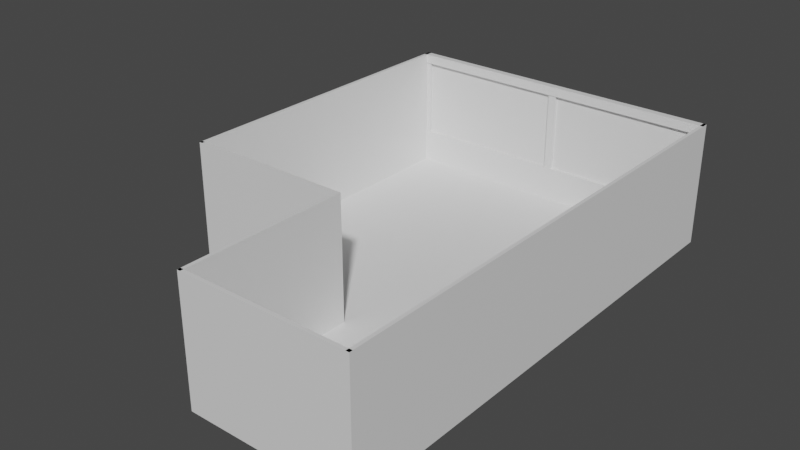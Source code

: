 # Source: KlasLokaal.blend  (saved by Blender 2.80.44; exported with 4.5.12 LTS)
import bpy
from mathutils import Matrix  # noqa: F401  (used for matrix-valued properties, if any)

bpy.ops.wm.read_factory_settings(use_empty=True)
scene = bpy.context.scene
scene.name = 'Scene'

# ---- collections
col_collection = bpy.data.collections.new('Collection'); scene.collection.children.link(col_collection)

# ---- materials (node trees are filled in below, after node groups)
mat_main = bpy.data.materials.new('Main')
mat_main.use_transparent_shadow = False
mat_main.roughness = 0.25

# ---- material node trees
mat_main.use_nodes = True; mat_main.node_tree.nodes.clear()
_N = mat_main.node_tree.nodes; _L = mat_main.node_tree.links
n0 = _N.new('ShaderNodeOutputMaterial'); n0.name = 'Material Output'; n0.location = (300, 300)
n1 = _N.new('ShaderNodeBsdfPrincipled'); n1.name = 'Principled BSDF'; n1.location = (10, 300)
n1.distribution = 'GGX'
n1.subsurface_method = 'BURLEY'
n1.inputs[3].default_value = 1.45
_L.new(n1.outputs[0], n0.inputs[0])
n0.is_active_output = True

# ---- world
world_world = bpy.data.worlds.new('World'); scene.world = world_world
world_world.use_nodes = True; world_world.node_tree.nodes.clear()
_N = world_world.node_tree.nodes; _L = world_world.node_tree.links
n0 = _N.new('ShaderNodeOutputWorld'); n0.name = 'World Output'; n0.location = (300, 300)
n1 = _N.new('ShaderNodeBackground'); n1.name = 'Background'; n1.location = (10, 300)
n1.inputs[0].default_value = (0.05088, 0.05088, 0.05088, 1.0)
_L.new(n1.outputs[0], n0.inputs[0])
n0.is_active_output = True
world_world.color = (0.05088, 0.05088, 0.05088)
world_world.use_sun_shadow = False
world_world.sun_shadow_jitter_overblur = 0.0

# ---- meshes
me_plane = bpy.data.meshes.new('Plane')
me_plane.from_pydata([(1.928, -3.511, -0.4912), (-2.072, 2.489, -0.4912), (1.928, 2.489, -0.4912), (-2.072, 0.4891, -0.4912), (-2.072, -1.511, -0.4912), (1.928, -1.511, -0.4912), (1.928, 0.4891, -0.4912), (-0.07158, -3.511, -0.4912), (-0.07158, 2.489, -0.4912), (-0.07158, -1.511, -0.4912), (-0.07158, 0.4891, -0.4912), (1.928, -3.511, 1.009), (-2.072, 2.489, 1.009), (1.928, 2.489, 1.009), (-2.072, 0.4891, 1.009), (-2.072, -1.511, 1.009), (1.928, -1.511, 1.009), (1.928, 0.4891, 1.009), (-0.07158, -3.511, 1.009), (-0.07158, 2.489, 1.009), (-0.07158, -1.511, 1.009), (-2.032, 2.489, -0.4912), (-2.032, 0.4891, -0.4912), (-2.032, -1.511, -0.4912), (-2.032, 2.489, 1.009), (-2.032, 0.4891, 1.009), (-2.032, -1.511, 1.009), (-0.07158, 2.449, -0.4912), (-2.072, 2.449, -0.4912), (1.928, 2.449, -0.4912), (-0.07158, 2.449, 1.009), (-2.072, 2.449, 1.009), (1.928, 2.449, 1.009), (1.888, 0.4891, -0.4912), (1.888, 2.489, -0.4912), (1.888, -3.511, -0.4912), (1.888, -1.511, -0.4912), (1.888, 0.4891, 1.009), (1.888, 2.489, 1.009), (1.888, -3.511, 1.009), (1.888, -1.511, 1.009), (-0.07158, -3.471, -0.4912), (1.928, -3.471, -0.4912), (-0.07158, -3.471, 1.009), (1.928, -3.471, 1.009), (-0.03158, -3.511, -0.4912), (-0.03158, -1.511, -0.4912), (-0.03158, -3.511, 1.009), (-0.03158, -1.511, 1.009), (-0.07158, -1.471, -0.4912), (-2.072, -1.471, -0.4912), (-0.07158, -1.471, 1.009), (-2.072, -1.471, 1.009), (-0.07158, -1.471, -0.4912), (-0.07158, -1.471, 1.009), (-0.03158, -1.471, -0.4912), (-0.03158, -1.471, 1.009), (1.928, 2.489, 0.2088), (1.928, 2.489, 0.7088), (-2.072, 2.489, 0.2088), (-2.072, 2.489, 0.7088), (1.928, 2.449, -0.0736), (1.928, 2.449, 0.896), (-2.072, 2.449, -0.0736), (-2.072, 2.449, 0.896), (-0.07158, 2.449, 0.896), (-0.07158, 2.449, -0.0736), (-0.07158, 2.403, -0.4912), (-2.072, 2.403, -0.4912), (1.928, 2.403, -0.4912), (-0.07158, 2.403, -0.0736), (1.928, 2.403, -0.0736), (-2.072, 2.403, -0.0736), (-0.07158, 2.403, 1.009), (-2.072, 2.403, 1.009), (1.928, 2.403, 1.009), (1.928, 2.403, 0.896), (-2.072, 2.403, 0.896), (-0.07158, 2.403, 0.896), (1.928, 2.449, 0.4112), (-2.072, 2.449, 0.4112), (-0.02158, 2.449, -0.0736), (-0.02158, 2.449, 0.896), (-0.1216, 2.449, -0.0736), (-0.1216, 2.449, 0.896), (-0.1216, 2.449, 0.4112), (-0.02158, 2.449, 0.4112), (-0.07158, 2.413, 0.4112), (-0.07158, 2.413, -0.0736), (-0.1216, 2.413, -0.0736), (-0.1216, 2.413, 0.896), (-0.07158, 2.413, 0.896), (-0.02158, 2.413, -0.0736), (-0.02158, 2.413, 0.896), (-0.1216, 2.413, 0.4112), (-0.02158, 2.413, 0.4112), (0.614, -3.471, -0.4904), (1.243, -3.471, -0.4904), (0.614, -3.471, 0.5989), (1.243, -3.471, 0.5989), (-1.974, 2.449, -0.0736), (-1.974, 2.449, 0.896), (-1.974, 2.449, 0.4112), (1.831, 2.449, -0.0736), (1.831, 2.449, 0.896), (1.831, 2.449, 0.4112), (1.928, 2.423, 0.4112), (1.928, 2.423, 0.896), (-2.072, 2.413, 0.4112), (-2.072, 2.413, 0.896), (1.831, 2.423, -0.0736), (1.928, 2.423, -0.0736), (1.831, 2.423, 0.896), (-2.072, 2.413, -0.0736), (1.831, 2.423, 0.4112), (-1.974, 2.413, -0.0736), (-1.974, 2.413, 0.896), (-1.974, 2.413, 0.4112)], [], [(10, 6, 2, 8), (7, 0, 5, 9), (9, 5, 6, 10), (4, 9, 10, 3), (3, 10, 8, 1), (7, 0, 42, 41), (20, 51, 52, 15), (14, 25, 24, 12), (13, 38, 37, 17), (0, 5, 36, 35), (2, 8, 27, 29), (60, 64, 31, 12), (16, 40, 39, 11), (48, 56, 54, 20), (12, 24, 21, 1, 59, 60), (22, 25, 26, 23), (21, 24, 25, 22), (1, 3, 22, 21), (15, 26, 25, 14), (4, 23, 26, 15), (3, 4, 23, 22), (31, 74, 73, 30), (32, 75, 76, 62), (19, 30, 32, 13), (57, 61, 29, 2), (12, 31, 30, 19), (8, 1, 28, 27), (33, 37, 38, 34), (35, 39, 40, 36), (36, 40, 37, 33), (11, 0, 35, 39), (6, 2, 34, 33), (17, 37, 40, 16), (2, 34, 38, 13, 58, 57), (5, 6, 33, 36), (43, 98, 96, 41), (0, 42, 44, 11), (11, 44, 43, 18), (18, 7, 41, 43), (46, 48, 47, 45), (7, 45, 47, 18), (9, 7, 45, 46), (18, 47, 48, 20), (50, 52, 51, 49), (4, 9, 49, 50), (15, 52, 50, 4), (54, 56, 55, 53), (46, 55, 56, 48), (9, 46, 55, 53), (19, 8, 21, 24), (19, 38, 34, 8), (13, 32, 62, 58), (58, 62, 79, 61, 57), (66, 70, 71, 61, 103, 81), (65, 82, 93, 91), (63, 72, 70, 66, 83, 100), (102, 117, 115, 100), (1, 28, 63, 59), (59, 63, 80, 64, 60), (69, 71, 70, 67), (67, 70, 72, 68), (27, 28, 68, 67), (28, 68, 72, 63), (61, 71, 69, 29), (29, 27, 67, 69), (78, 73, 74, 77), (76, 75, 73, 78), (64, 77, 74, 31), (65, 78, 77, 64, 101, 84), (30, 73, 75, 32), (62, 76, 78, 65, 82, 104), (84, 65, 91, 90), (83, 89, 94, 85), (79, 106, 111, 61), (105, 104, 82, 86), (103, 105, 86, 81), (86, 95, 92, 81), (95, 93, 91, 87), (87, 91, 90, 94), (88, 87, 94, 89), (92, 95, 87, 88), (82, 93, 95, 86), (85, 94, 90, 84), (66, 83, 89, 88), (81, 66, 88, 92), (44, 99, 98, 43), (42, 97, 99, 44), (41, 42, 97, 96), (83, 85, 102, 100), (85, 84, 101, 102), (105, 114, 112, 104), (80, 108, 109, 64), (117, 116, 109, 108), (115, 117, 108, 113), (111, 106, 114, 110), (106, 107, 112, 114), (100, 63, 113, 115), (62, 107, 106, 79), (61, 103, 110, 111), (101, 116, 117, 102), (63, 113, 108, 80), (64, 101, 116, 109), (103, 110, 114, 105), (104, 62, 107, 112), (77, 72, 113, 109), (3, 14, 74, 68), (3, 50, 52, 14), (20, 26, 23, 9), (41, 43, 20, 9), (35, 39, 47, 45), (42, 5, 16, 44), (5, 6, 17, 16), (76, 71, 111, 107), (69, 75, 17, 6)])
_uv = me_plane.uv_layers.new(name='UVMap')
_uv.uv.foreach_set('vector', [0.5, 0.6667, 1.0, 0.6667, 1.0, 1.0, 0.5, 1.0, 0.5, 0.0, 1.0, 0.0, 1.0, 0.3333, 0.5, 0.3333, 0.5, 0.3333, 1.0, 0.3333, 1.0, 0.6667, 0.5, 0.6667, 0.0, 0.3333, 0.5, 0.3333, 0.5, 0.6667, 0.0, 0.6667, 0.0, 0.6667, 0.5, 0.6667, 0.5, 1.0, 0.0, 1.0, 0.5, 0.0, 1.0, 0.0, 1.0, 0.0, 0.5, 0.0, 0.0, 0.0, 0.0, 0.0, 0.0, 0.0, 0.0, 0.0, 0.0, 0.0, 0.0, 0.0, 0.0, 0.0, 0.0, 0.0, 0.0, 0.0, 0.0, 0.0, 0.0, 0.0, 0.0, 0.0, 1.0, 0.0, 1.0, 0.3333, 1.0, 0.3333, 1.0, 0.0, 1.0, 1.0, 0.5, 1.0, 0.5, 1.0, 1.0, 1.0, 0.0, 1.0, 0.0, 1.0, 0.0, 1.0, 0.0, 1.0, 0.0, 0.0, 0.0, 0.0, 0.0, 0.0, 0.0, 0.0, 0.0, 0.0, 0.0, 0.0, 0.0, 0.0, 0.0, 0.0, 0.0, 1.0, 0.0, 1.0, 0.0, 1.0, 0.0, 1.0, 0.0, 1.0, 0.0, 1.0, 0.0, 0.6667, 0.0, 0.6667, 0.0, 0.3333, 0.0, 0.3333, 0.0, 1.0, 0.0, 1.0, 0.0, 0.6667, 0.0, 0.6667, 0.0, 1.0, 0.0, 0.6667, 0.0, 0.6667, 0.0, 1.0, 0.0, 0.0, 0.0, 0.0, 0.0, 0.0, 0.0, 0.0, 0.0, 0.3333, 0.0, 0.3333, 0.0, 0.3333, 0.0, 0.3333, 0.0, 0.6667, 0.0, 0.3333, 0.0, 0.3333, 0.0, 0.6667, 0.0, 0.0, 0.0, 0.0, 0.0, 0.0, 0.0, 0.0, 1.0, 1.0, 1.0, 1.0, 1.0, 1.0, 1.0, 1.0, 0.0, 0.0, 0.0, 0.0, 0.0, 0.0, 0.0, 0.0, 1.0, 1.0, 1.0, 1.0, 1.0, 1.0, 1.0, 1.0, 0.0, 0.0, 0.0, 0.0, 0.0, 0.0, 0.0, 0.0, 0.5, 1.0, 0.0, 1.0, 0.0, 1.0, 0.5, 1.0, 1.0, 0.6667, 1.0, 0.6667, 1.0, 1.0, 1.0, 1.0, 1.0, 0.0, 1.0, 0.0, 1.0, 0.3333, 1.0, 0.3333, 1.0, 0.3333, 1.0, 0.3333, 1.0, 0.6667, 1.0, 0.6667, 1.0, 0.0, 1.0, 0.0, 1.0, 0.0, 1.0, 0.0, 1.0, 0.6667, 1.0, 1.0, 1.0, 1.0, 1.0, 0.6667, 0.0, 0.0, 0.0, 0.0, 0.0, 0.0, 0.0, 0.0, 1.0, 1.0, 1.0, 1.0, 1.0, 1.0, 1.0, 1.0, 1.0, 1.0, 1.0, 1.0, 1.0, 0.3333, 1.0, 0.6667, 1.0, 0.6667, 1.0, 0.3333, 0.5, 0.0, 0.5, 0.0, 0.5, 0.0, 0.5, 0.0, 1.0, 0.0, 1.0, 0.0, 1.0, 0.0, 1.0, 0.0, 0.0, 0.0, 0.0, 0.0, 0.0, 0.0, 0.0, 0.0, 0.5, 0.0, 0.5, 0.0, 0.5, 0.0, 0.5, 0.0, 0.5, 0.3333, 0.5, 0.3333, 0.5, 0.0, 0.5, 0.0, 0.5, 0.0, 0.5, 0.0, 0.5, 0.0, 0.5, 0.0, 0.5, 0.3333, 0.5, 0.0, 0.5, 0.0, 0.5, 0.3333, 0.0, 0.0, 0.0, 0.0, 0.0, 0.0, 0.0, 0.0, 0.0, 0.3333, 0.0, 0.3333, 0.5, 0.3333, 0.5, 0.3333, 0.0, 0.3333, 0.5, 0.3333, 0.5, 0.3333, 0.0, 0.3333, 0.0, 0.3333, 0.0, 0.3333, 0.0, 0.3333, 0.0, 0.3333, 0.5, 0.3333, 0.5, 0.3333, 0.5, 0.3333, 0.5, 0.3333, 0.5, 0.3333, 0.5, 0.3333, 0.5, 0.3333, 0.5, 0.3333, 0.5, 0.3333, 0.5, 0.3333, 0.5, 0.3333, 0.5, 0.3333, 0.0, 0.0, 0.0, 0.0, 0.0, 1.0, 0.0, 1.0, 0.0, 0.0, 1.0, 1.0, 1.0, 1.0, 0.0, 0.0, 1.0, 1.0, 1.0, 1.0, 1.0, 1.0, 1.0, 1.0, 1.0, 1.0, 1.0, 1.0, 1.0, 1.0, 1.0, 1.0, 1.0, 1.0, 0.5, 1.0, 0.5, 1.0, 1.0, 1.0, 1.0, 1.0, 0.9875, 1.0, 0.75, 1.0, 0.5, 1.0, 0.75, 1.0, 0.75, 1.0, 0.5, 1.0, 0.0, 1.0, 0.0, 1.0, 0.5, 1.0, 0.5, 1.0, 0.25, 1.0, 0.0125, 1.0, 0.0125, 1.0, 0.0125, 1.0, 0.0125, 1.0, 0.0125, 1.0, 0.0, 1.0, 0.0, 1.0, 0.0, 1.0, 0.0, 1.0, 0.0, 1.0, 0.0, 1.0, 0.0, 1.0, 0.0, 1.0, 0.0, 1.0, 1.0, 1.0, 1.0, 1.0, 0.5, 1.0, 0.5, 1.0, 0.5, 1.0, 0.5, 1.0, 0.0, 1.0, 0.0, 1.0, 0.5, 1.0, 0.0, 1.0, 0.0, 1.0, 0.5, 1.0, 0.0, 1.0, 0.0, 1.0, 0.0, 1.0, 0.0, 1.0, 1.0, 1.0, 1.0, 1.0, 1.0, 1.0, 1.0, 1.0, 1.0, 1.0, 0.5, 1.0, 0.5, 1.0, 1.0, 1.0, 0.5, 1.0, 0.5, 1.0, 0.0, 1.0, 0.0, 1.0, 1.0, 1.0, 1.0, 1.0, 0.5, 1.0, 0.5, 1.0, 0.0, 1.0, 0.0, 1.0, 0.0, 1.0, 0.0, 1.0, 0.5, 1.0, 0.5, 1.0, 0.0, 1.0, 0.0, 1.0, 0.0125, 1.0, 0.25, 1.0, 0.0, 0.0, 0.0, 0.0, 0.0, 0.0, 0.0, 0.0, 1.0, 1.0, 1.0, 1.0, 0.5, 1.0, 0.5, 1.0, 0.75, 1.0, 0.9875, 1.0, 0.25, 1.0, 0.5, 1.0, 0.5, 1.0, 0.25, 1.0, 0.25, 1.0, 0.25, 1.0, 0.25, 1.0, 0.25, 1.0, 1.0, 1.0, 1.0, 1.0, 1.0, 1.0, 1.0, 1.0, 0.9875, 1.0, 0.9875, 1.0, 0.75, 1.0, 0.75, 1.0, 0.9875, 1.0, 0.9875, 1.0, 0.75, 1.0, 0.75, 1.0, 0.75, 1.0, 0.75, 1.0, 0.75, 1.0, 0.75, 1.0, 0.75, 1.0, 0.75, 1.0, 0.5, 1.0, 0.5, 1.0, 0.5, 1.0, 0.5, 1.0, 0.25, 1.0, 0.25, 1.0, 0.5, 1.0, 0.5, 1.0, 0.25, 1.0, 0.25, 1.0, 0.75, 1.0, 0.75, 1.0, 0.5, 1.0, 0.5, 1.0, 0.75, 1.0, 0.75, 1.0, 0.75, 1.0, 0.75, 1.0, 0.25, 1.0, 0.25, 1.0, 0.25, 1.0, 0.25, 1.0, 0.5, 1.0, 0.25, 1.0, 0.25, 1.0, 0.5, 1.0, 0.75, 1.0, 0.5, 1.0, 0.5, 1.0, 0.75, 1.0, 0.0, 0.0, 0.0, 0.0, 0.0, 0.0, 0.0, 0.0, 1.0, 0.0, 1.0, 0.0, 1.0, 0.0, 1.0, 0.0, 0.5, 0.0, 1.0, 0.0, 1.0, 0.0, 0.5, 0.0, 0.25, 1.0, 0.25, 1.0, 0.0125, 1.0, 0.0125, 1.0, 0.25, 1.0, 0.25, 1.0, 0.0125, 1.0, 0.0125, 1.0, 0.9875, 1.0, 0.9875, 1.0, 0.9875, 1.0, 0.9875, 1.0, 0.0, 1.0, 0.0, 1.0, 0.0, 1.0, 0.0, 1.0, 0.0125, 1.0, 0.0125, 1.0, 0.0, 1.0, 0.0, 1.0, 0.0125, 1.0, 0.0125, 1.0, 0.0, 1.0, 0.0, 1.0, 1.0, 1.0, 1.0, 1.0, 0.9875, 1.0, 0.9875, 1.0, 1.0, 1.0, 1.0, 1.0, 0.9875, 1.0, 0.9875, 1.0, 0.0125, 1.0, 0.0, 1.0, 0.0, 1.0, 0.0125, 1.0, 1.0, 1.0, 1.0, 1.0, 1.0, 1.0, 1.0, 1.0, 1.0, 1.0, 0.9875, 1.0, 0.9875, 1.0, 1.0, 1.0, 0.0125, 1.0, 0.0125, 1.0, 0.0125, 1.0, 0.0125, 1.0, 0.0, 1.0, 0.0, 1.0, 0.0, 1.0, 0.0, 1.0, 0.0, 1.0, 0.0125, 1.0, 0.0125, 1.0, 0.0, 1.0, 0.9875, 1.0, 0.9875, 1.0, 0.9875, 1.0, 0.9875, 1.0, 0.9875, 1.0, 1.0, 1.0, 1.0, 1.0, 0.9875, 1.0, 0.0, 0.0, 0.0, 0.0, 0.0, 0.0, 0.0, 0.0, 0.0, 0.0, 0.0, 0.0, 0.0, 0.0, 0.0, 0.0, 0.0, 0.0, 0.0, 0.3333, 0.0, 0.3333, 0.0, 0.0, 0.0, 0.0, 0.0, 0.3333, 0.0, 0.3333, 0.0, 0.0, 0.5, 0.0, 0.5, 0.0, 0.0, 0.0, 0.0, 0.0, 1.0, 0.0, 1.0, 0.0, 0.5, 0.0, 0.5, 0.0, 1.0, 0.0, 0.0, 0.0, 0.0, 0.0, 1.0, 0.0, 0.0, 0.0, 0.0, 0.0, 0.0, 0.0, 0.0, 0.0, 0.0, 0.0, 0.0, 0.0, 0.0, 0.0, 0.0, 0.0, 0.0, 0.0, 0.0, 0.0, 0.0, 0.0, 0.0, 0.0])
me_plane.materials.append(mat_main)
me_plane.use_remesh_preserve_volume = False
me_plane.use_remesh_preserve_attributes = False
me_plane.use_mirror_vertex_groups = False
me_plane.update()
me_plane_001 = bpy.data.meshes.new('Plane.001')
me_plane_001.from_pydata([(0.614, -3.471, -0.4904), (1.243, -3.471, -0.4904), (0.614, -3.471, 0.5989), (1.243, -3.471, 0.5989), (0.6379, -3.471, -0.4904), (1.219, -3.471, -0.4904), (0.6379, -3.471, 0.5989), (1.219, -3.471, 0.5989), (0.6379, -3.471, -0.4899), (1.219, -3.471, -0.4899), (0.6379, -3.471, 0.5617), (1.219, -3.471, 0.5617), (1.243, -3.447, -0.4904), (1.243, -3.447, 0.5989), (0.614, -3.447, 0.5989), (0.614, -3.447, -0.4904), (0.6379, -3.447, 0.5989), (1.219, -3.447, 0.5989), (1.219, -3.447, -0.4904), (0.6379, -3.447, -0.4904), (1.219, -3.447, -0.4899), (0.6379, -3.447, 0.5617), (1.219, -3.447, 0.5617), (0.6379, -3.468, -0.4899), (1.219, -3.468, -0.4899), (0.6379, -3.468, 0.5617), (1.219, -3.468, 0.5617), (0.8316, -3.468, -0.4899), (1.025, -3.468, -0.4899), (0.8316, -3.468, 0.5617), (1.025, -3.468, 0.5617), (1.219, -3.468, -0.1393), (1.219, -3.468, 0.2112), (0.6379, -3.468, 0.2112), (0.6379, -3.468, -0.1393), (0.801, -3.468, -0.06883), (0.801, -3.468, 0.5093), (1.056, -3.468, -0.06883), (1.056, -3.468, 0.5093), (1.042, -3.469, 0.4885), (1.042, -3.469, -0.048), (0.8144, -3.469, 0.4885), (0.8144, -3.469, -0.048), (0.801, -3.461, -0.06883), (0.801, -3.461, 0.5093), (1.056, -3.461, -0.06883), (1.056, -3.461, 0.5093), (0.8144, -3.461, -0.048), (0.8144, -3.461, 0.4885), (1.042, -3.461, -0.048), (1.042, -3.461, 0.4885)], [], [(1, 12, 13, 3), (5, 7, 11, 9), (3, 2, 6, 7), (7, 17, 16, 6), (0, 1, 5, 4), (4, 5, 9, 8), (6, 4, 8, 10), (6, 10, 21, 16), (14, 16, 19, 15), (12, 18, 17, 13), (17, 22, 21, 16), (2, 0, 15, 14), (9, 11, 22, 20), (4, 19, 16, 6), (0, 4, 19, 15), (11, 7, 17, 22), (6, 16, 14, 2), (3, 13, 17, 7), (5, 1, 12, 18), (38, 30, 26, 32), (22, 21, 25, 29, 30, 26), (33, 25, 29, 36), (36, 29, 30, 38), (23, 34, 35, 27), (34, 33, 36, 35), (27, 35, 37, 28), (42, 41, 39, 40), (28, 37, 31, 24), (37, 38, 32, 31), (38, 36, 44, 46), (36, 35, 43, 44), (35, 37, 45, 43), (37, 38, 46, 45), (45, 49, 50, 46), (50, 39, 41, 48), (43, 47, 49, 45), (44, 48, 47, 43), (46, 50, 48, 44), (49, 40, 39, 50), (47, 42, 40, 49), (48, 41, 42, 47)])
_uv = me_plane_001.uv_layers.new(name='UVMap')
_uv.uv.foreach_set('vector', [1.0, 0.0, 1.0, 0.0, 1.0, 0.0, 1.0, 0.0, 1.0, 0.0, 1.0, 0.0, 1.0, 0.0, 1.0, 0.0, 0.0, 0.0, 0.0, 0.0, 0.0, 0.0, 0.0, 0.0, 0.0, 0.0, 0.0, 0.0, 0.0, 0.0, 0.0, 0.0, 0.5, 0.0, 1.0, 0.0, 1.0, 0.0, 0.5, 0.0, 0.5, 0.0, 1.0, 0.0, 1.0, 0.0, 0.5, 0.0, 0.5, 0.0, 0.5, 0.0, 0.5, 0.0, 0.5, 0.0, 0.5, 0.0, 0.5, 0.0, 0.5, 0.0, 0.5, 0.0, 0.5, 0.0, 0.5, 0.0, 0.5, 0.0, 0.5, 0.0, 1.0, 0.0, 1.0, 0.0, 1.0, 0.0, 1.0, 0.0, 0.0, 0.0, 0.0, 0.0, 0.0, 0.0, 0.0, 0.0, 0.5, 0.0, 0.5, 0.0, 0.5, 0.0, 0.5, 0.0, 1.0, 0.0, 1.0, 0.0, 1.0, 0.0, 1.0, 0.0, 0.5, 0.0, 0.5, 0.0, 0.5, 0.0, 0.5, 0.0, 0.5, 0.0, 0.5, 0.0, 0.5, 0.0, 0.5, 0.0, 1.0, 0.0, 1.0, 0.0, 1.0, 0.0, 1.0, 0.0, 0.0, 0.0, 0.0, 0.0, 0.0, 0.0, 0.0, 0.0, 0.0, 0.0, 0.0, 0.0, 0.0, 0.0, 0.0, 0.0, 1.0, 0.0, 1.0, 0.0, 1.0, 0.0, 1.0, 0.0, 0.8333, 0.0, 0.8333, 0.0, 1.0, 0.0, 1.0, 0.0, 0.0, 0.0, 0.0, 0.0, 0.0, 0.0, 0.0, 0.0, 0.0, 0.0, 0.0, 0.0, 0.5, 0.0, 0.5, 0.0, 0.6667, 0.0, 0.6667, 0.0, 0.6667, 0.0, 0.6667, 0.0, 0.8333, 0.0, 0.8333, 0.0, 0.5, 0.0, 0.5, 0.0, 0.6667, 0.0, 0.6667, 0.0, 0.5, 0.0, 0.5, 0.0, 0.6667, 0.0, 0.6667, 0.0, 0.6667, 0.0, 0.6667, 0.0, 0.8333, 0.0, 0.8333, 0.0, 0.6667, 0.0, 0.6667, 0.0, 0.8333, 0.0, 0.8333, 0.0, 0.8333, 0.0, 0.8333, 0.0, 1.0, 0.0, 1.0, 0.0, 0.8333, 0.0, 0.8333, 0.0, 1.0, 0.0, 1.0, 0.0, 0.8333, 0.0, 0.6667, 0.0, 0.6667, 0.0, 0.8333, 0.0, 0.6667, 0.0, 0.6667, 0.0, 0.6667, 0.0, 0.6667, 0.0, 0.6667, 0.0, 0.8333, 0.0, 0.8333, 0.0, 0.6667, 0.0, 0.8333, 0.0, 0.8333, 0.0, 0.8333, 0.0, 0.8333, 0.0, 0.8333, 0.0, 0.8333, 0.0, 0.8333, 0.0, 0.8333, 0.0, 0.8333, 0.0, 0.8333, 0.0, 0.6667, 0.0, 0.6667, 0.0, 0.6667, 0.0, 0.6667, 0.0, 0.8333, 0.0, 0.8333, 0.0, 0.6667, 0.0, 0.6667, 0.0, 0.6667, 0.0, 0.6667, 0.0, 0.8333, 0.0, 0.8333, 0.0, 0.6667, 0.0, 0.6667, 0.0, 0.8333, 0.0, 0.8333, 0.0, 0.8333, 0.0, 0.8333, 0.0, 0.6667, 0.0, 0.6667, 0.0, 0.8333, 0.0, 0.8333, 0.0, 0.6667, 0.0, 0.6667, 0.0, 0.6667, 0.0, 0.6667, 0.0])
me_plane_001.materials.append(mat_main)
me_plane_001.use_remesh_preserve_volume = False
me_plane_001.use_remesh_preserve_attributes = False
me_plane_001.use_mirror_vertex_groups = False
me_plane_001.update()

# ---- objects
ob_deur = bpy.data.objects.new('Deur', me_plane)
ob_lokaal = bpy.data.objects.new('Lokaal', me_plane_001)

# ---- transforms, parenting, visibility, modifiers, constraints
ob_deur.location = (0.0, 0.0, 0.0)
ob_deur.lineart.crease_threshold = 0.0
ob_lokaal.location = (0.0, 0.0, 0.0)
ob_lokaal.lineart.crease_threshold = 0.0

# ---- collection membership
col_collection.objects.link(ob_deur)
col_collection.objects.link(ob_lokaal)

# ---- scene / render settings (as saved in the file)
scene.frame_start = 1; scene.frame_end = 250; scene.frame_set(1)
scene.render.engine = 'BLENDER_EEVEE_NEXT'
scene.cycles.use_denoising = False
scene.cycles.samples = 128
scene.cycles.sampling_pattern = 'TABULATED_SOBOL'
scene.cycles.use_adaptive_sampling = False
scene.cycles.use_light_tree = False
scene.view_settings.view_transform = 'Filmic'
bpy.context.view_layer.update()

# ---- added for rendering (the .blend has no active camera and no usable light): camera, sun
cam_auto = bpy.data.cameras.new('AutoCamera')
cam_auto.lens = 50.0
cam_auto.sensor_width = 36.0
cam_auto.clip_end = 1000.0
ob_auto_camera = bpy.data.objects.new('AutoCamera', cam_auto)
scene.collection.objects.link(ob_auto_camera)
ob_auto_camera.location = (6.74313, -8.68852, 5.71054)
ob_auto_camera.rotation_euler = (1.09748, -7.21219e-08, 0.694738)
scene.camera = ob_auto_camera
light_auto_sun = bpy.data.lights.new('AutoSun', 'SUN')
light_auto_sun.energy = 3.0
light_auto_sun.angle = 0.0523599
ob_auto_sun = bpy.data.objects.new('AutoSun', light_auto_sun)
scene.collection.objects.link(ob_auto_sun)
ob_auto_sun.rotation_euler = (0.872665, 0.174533, 0.523599)
bpy.context.view_layer.update()
